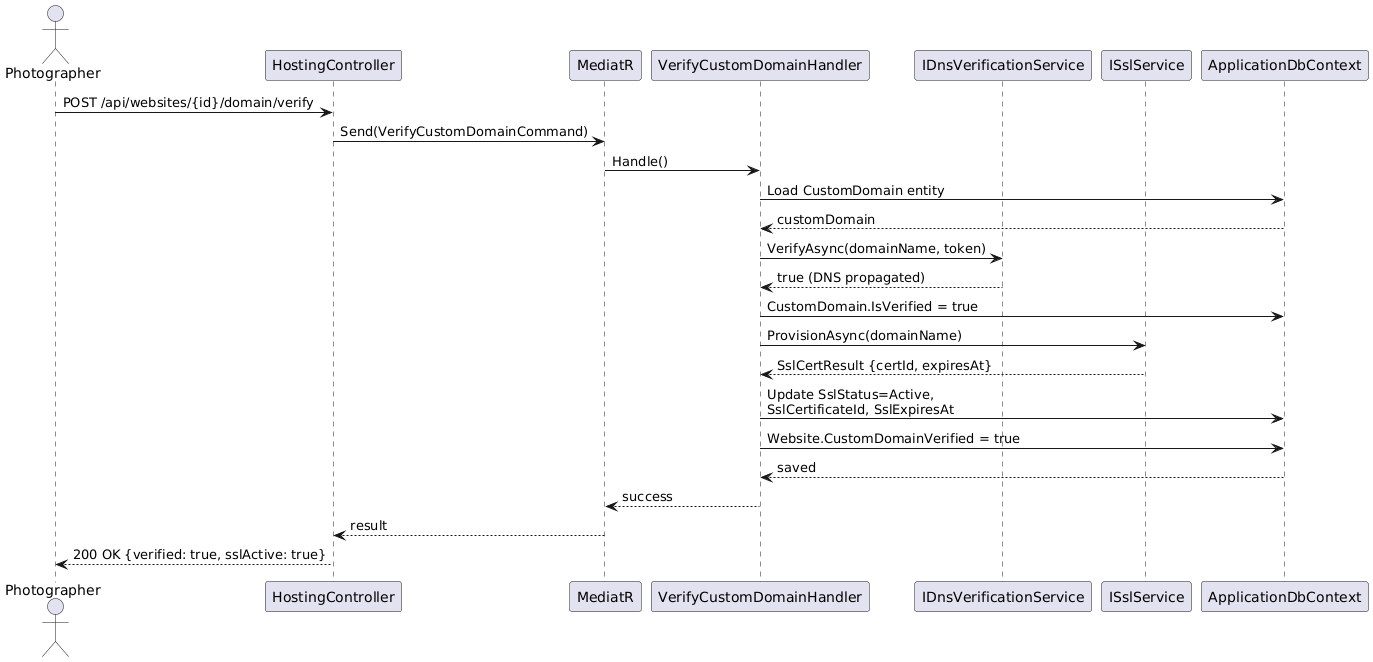

The diagram above was rendered by PlantUML. Its source (embedded in the PNG):
@startuml
actor Photographer as P
participant "HostingController" as HC
participant "MediatR" as M
participant "VerifyCustomDomainHandler" as VH
participant "IDnsVerificationService" as DNS
participant "ISslService" as SSL
participant "ApplicationDbContext" as DB

P -> HC : POST /api/websites/{id}/domain/verify
HC -> M : Send(VerifyCustomDomainCommand)
M -> VH : Handle()
VH -> DB : Load CustomDomain entity
DB --> VH : customDomain
VH -> DNS : VerifyAsync(domainName, token)
DNS --> VH : true (DNS propagated)
VH -> DB : CustomDomain.IsVerified = true
VH -> SSL : ProvisionAsync(domainName)
SSL --> VH : SslCertResult {certId, expiresAt}
VH -> DB : Update SslStatus=Active,\nSslCertificateId, SslExpiresAt
VH -> DB : Website.CustomDomainVerified = true
DB --> VH : saved
VH --> M : success
M --> HC : result
HC --> P : 200 OK {verified: true, sslActive: true}
@enduml